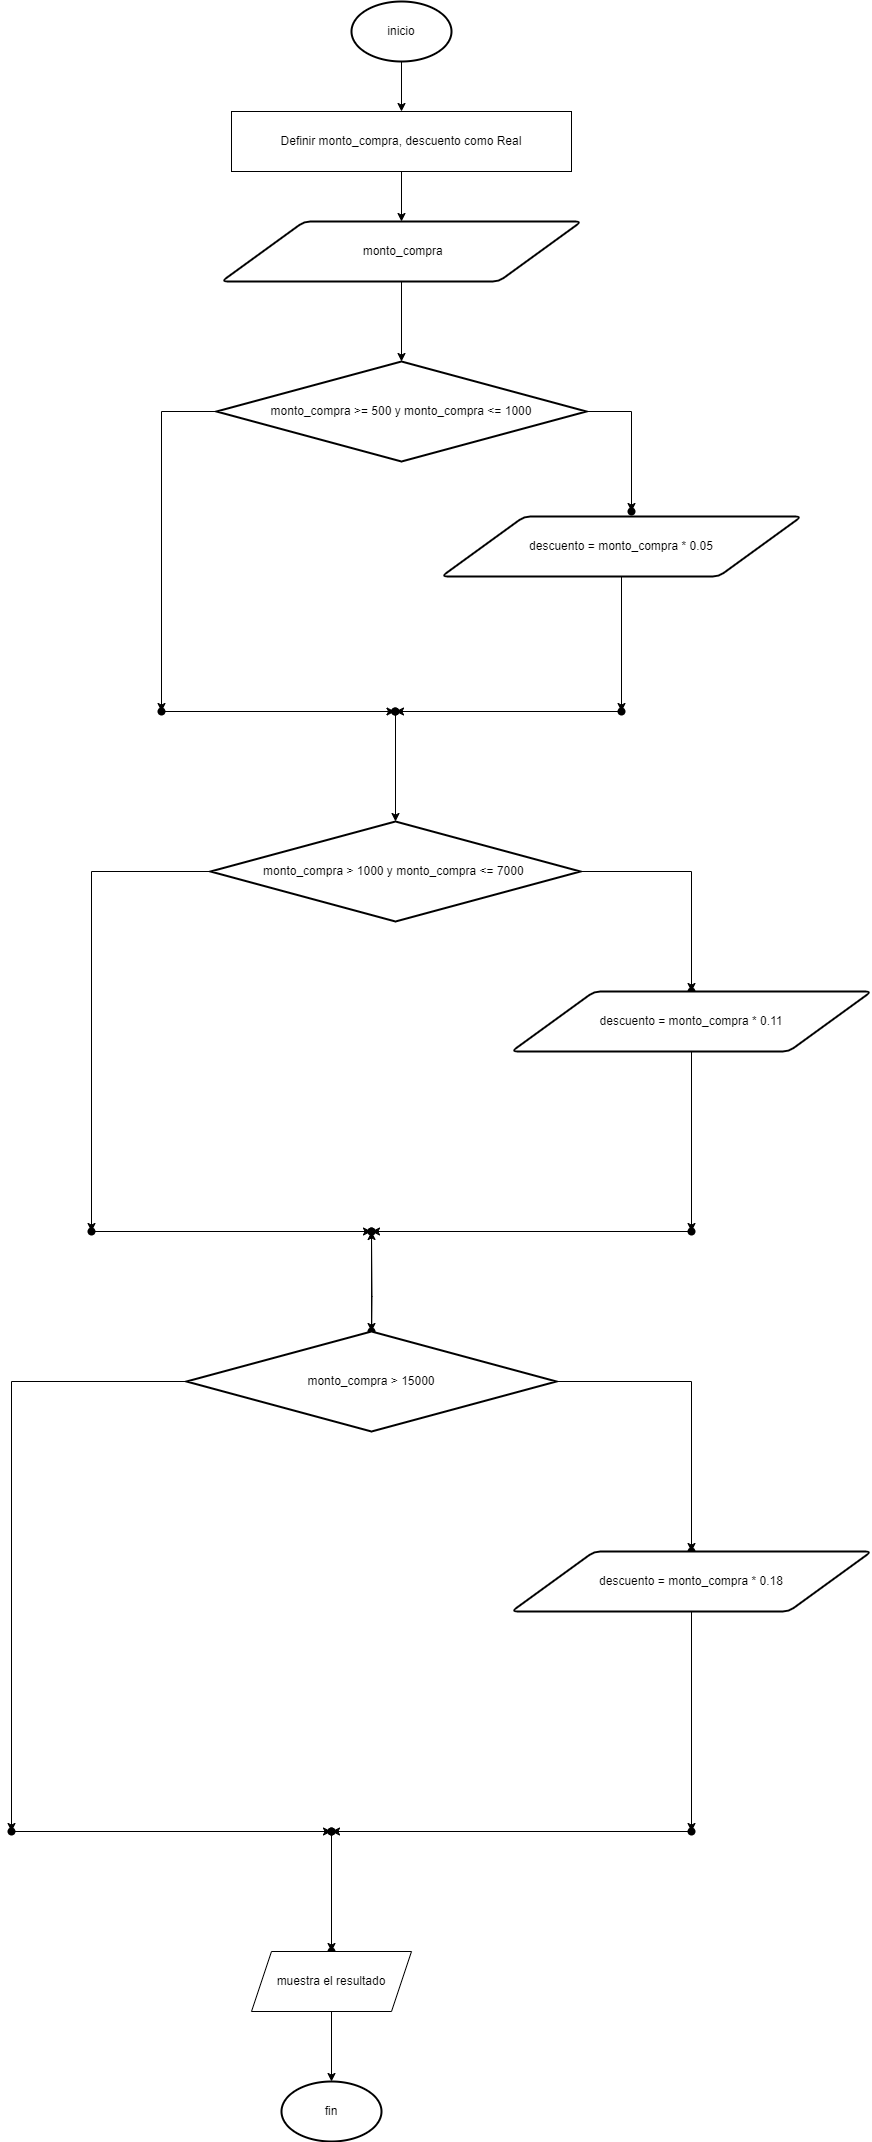

The diagram above was exported from draw.io. Its source (the exported page's mxGraphModel, read from the mxfile embedded in the PNG):
<mxGraphModel dx="937" dy="479" grid="1" gridSize="10" guides="1" tooltips="1" connect="1" arrows="1" fold="1" page="1" pageScale="1" pageWidth="827" pageHeight="1169" math="0" shadow="0">
  <root>
    <mxCell id="0" />
    <mxCell id="1" parent="0" />
    <mxCell id="UQdgrCahcZp7fFT1rFlP-3" value="" style="edgeStyle=orthogonalEdgeStyle;rounded=0;orthogonalLoop=1;jettySize=auto;html=1;" edge="1" parent="1" source="UQdgrCahcZp7fFT1rFlP-1" target="UQdgrCahcZp7fFT1rFlP-2">
      <mxGeometry relative="1" as="geometry" />
    </mxCell>
    <mxCell id="UQdgrCahcZp7fFT1rFlP-1" value="inicio" style="strokeWidth=2;html=1;shape=mxgraph.flowchart.start_1;whiteSpace=wrap;" vertex="1" parent="1">
      <mxGeometry x="380" y="10" width="100" height="60" as="geometry" />
    </mxCell>
    <mxCell id="UQdgrCahcZp7fFT1rFlP-5" value="" style="edgeStyle=orthogonalEdgeStyle;rounded=0;orthogonalLoop=1;jettySize=auto;html=1;" edge="1" parent="1" source="UQdgrCahcZp7fFT1rFlP-2" target="UQdgrCahcZp7fFT1rFlP-4">
      <mxGeometry relative="1" as="geometry" />
    </mxCell>
    <mxCell id="UQdgrCahcZp7fFT1rFlP-2" value="Definir monto_compra, descuento como Real" style="rounded=0;whiteSpace=wrap;html=1;" vertex="1" parent="1">
      <mxGeometry x="260" y="120" width="340" height="60" as="geometry" />
    </mxCell>
    <mxCell id="UQdgrCahcZp7fFT1rFlP-7" value="" style="edgeStyle=orthogonalEdgeStyle;rounded=0;orthogonalLoop=1;jettySize=auto;html=1;" edge="1" parent="1" source="UQdgrCahcZp7fFT1rFlP-4" target="UQdgrCahcZp7fFT1rFlP-6">
      <mxGeometry relative="1" as="geometry" />
    </mxCell>
    <mxCell id="UQdgrCahcZp7fFT1rFlP-4" value="&amp;nbsp;monto_compra" style="shape=parallelogram;html=1;strokeWidth=2;perimeter=parallelogramPerimeter;whiteSpace=wrap;rounded=1;arcSize=12;size=0.23;" vertex="1" parent="1">
      <mxGeometry x="250" y="230" width="360" height="60" as="geometry" />
    </mxCell>
    <mxCell id="UQdgrCahcZp7fFT1rFlP-11" value="" style="edgeStyle=orthogonalEdgeStyle;rounded=0;orthogonalLoop=1;jettySize=auto;html=1;" edge="1" parent="1" source="UQdgrCahcZp7fFT1rFlP-6" target="UQdgrCahcZp7fFT1rFlP-10">
      <mxGeometry relative="1" as="geometry" />
    </mxCell>
    <mxCell id="UQdgrCahcZp7fFT1rFlP-13" value="" style="edgeStyle=orthogonalEdgeStyle;rounded=0;orthogonalLoop=1;jettySize=auto;html=1;" edge="1" parent="1" source="UQdgrCahcZp7fFT1rFlP-6" target="UQdgrCahcZp7fFT1rFlP-12">
      <mxGeometry relative="1" as="geometry" />
    </mxCell>
    <mxCell id="UQdgrCahcZp7fFT1rFlP-6" value="monto_compra &amp;gt;= 500 y monto_compra &amp;lt;= 1000" style="strokeWidth=2;html=1;shape=mxgraph.flowchart.decision;whiteSpace=wrap;" vertex="1" parent="1">
      <mxGeometry x="245" y="370" width="370" height="100" as="geometry" />
    </mxCell>
    <mxCell id="UQdgrCahcZp7fFT1rFlP-15" value="" style="edgeStyle=orthogonalEdgeStyle;rounded=0;orthogonalLoop=1;jettySize=auto;html=1;" edge="1" parent="1" source="UQdgrCahcZp7fFT1rFlP-9" target="UQdgrCahcZp7fFT1rFlP-14">
      <mxGeometry relative="1" as="geometry" />
    </mxCell>
    <mxCell id="UQdgrCahcZp7fFT1rFlP-9" value="descuento = monto_compra * 0.05" style="shape=parallelogram;html=1;strokeWidth=2;perimeter=parallelogramPerimeter;whiteSpace=wrap;rounded=1;arcSize=12;size=0.23;" vertex="1" parent="1">
      <mxGeometry x="470" y="525" width="360" height="60" as="geometry" />
    </mxCell>
    <mxCell id="UQdgrCahcZp7fFT1rFlP-10" value="" style="shape=waypoint;sketch=0;size=6;pointerEvents=1;points=[];fillColor=default;resizable=0;rotatable=0;perimeter=centerPerimeter;snapToPoint=1;strokeWidth=2;" vertex="1" parent="1">
      <mxGeometry x="650" y="510" width="20" height="20" as="geometry" />
    </mxCell>
    <mxCell id="UQdgrCahcZp7fFT1rFlP-17" value="" style="edgeStyle=orthogonalEdgeStyle;rounded=0;orthogonalLoop=1;jettySize=auto;html=1;" edge="1" parent="1" source="UQdgrCahcZp7fFT1rFlP-12" target="UQdgrCahcZp7fFT1rFlP-16">
      <mxGeometry relative="1" as="geometry" />
    </mxCell>
    <mxCell id="UQdgrCahcZp7fFT1rFlP-12" value="" style="shape=waypoint;sketch=0;size=6;pointerEvents=1;points=[];fillColor=default;resizable=0;rotatable=0;perimeter=centerPerimeter;snapToPoint=1;strokeWidth=2;" vertex="1" parent="1">
      <mxGeometry x="180" y="710" width="20" height="20" as="geometry" />
    </mxCell>
    <mxCell id="UQdgrCahcZp7fFT1rFlP-19" value="" style="edgeStyle=orthogonalEdgeStyle;rounded=0;orthogonalLoop=1;jettySize=auto;html=1;" edge="1" parent="1" source="UQdgrCahcZp7fFT1rFlP-14" target="UQdgrCahcZp7fFT1rFlP-18">
      <mxGeometry relative="1" as="geometry" />
    </mxCell>
    <mxCell id="UQdgrCahcZp7fFT1rFlP-14" value="" style="shape=waypoint;sketch=0;size=6;pointerEvents=1;points=[];fillColor=default;resizable=0;rotatable=0;perimeter=centerPerimeter;snapToPoint=1;strokeWidth=2;rounded=1;arcSize=12;" vertex="1" parent="1">
      <mxGeometry x="640" y="710" width="20" height="20" as="geometry" />
    </mxCell>
    <mxCell id="UQdgrCahcZp7fFT1rFlP-16" value="" style="shape=waypoint;sketch=0;size=6;pointerEvents=1;points=[];fillColor=default;resizable=0;rotatable=0;perimeter=centerPerimeter;snapToPoint=1;strokeWidth=2;" vertex="1" parent="1">
      <mxGeometry x="413.5" y="710" width="20" height="20" as="geometry" />
    </mxCell>
    <mxCell id="UQdgrCahcZp7fFT1rFlP-21" value="" style="edgeStyle=orthogonalEdgeStyle;rounded=0;orthogonalLoop=1;jettySize=auto;html=1;" edge="1" parent="1" source="UQdgrCahcZp7fFT1rFlP-18" target="UQdgrCahcZp7fFT1rFlP-20">
      <mxGeometry relative="1" as="geometry" />
    </mxCell>
    <mxCell id="UQdgrCahcZp7fFT1rFlP-18" value="" style="shape=waypoint;sketch=0;size=6;pointerEvents=1;points=[];fillColor=default;resizable=0;rotatable=0;perimeter=centerPerimeter;snapToPoint=1;strokeWidth=2;rounded=1;arcSize=12;" vertex="1" parent="1">
      <mxGeometry x="414" y="710" width="20" height="20" as="geometry" />
    </mxCell>
    <mxCell id="UQdgrCahcZp7fFT1rFlP-23" value="" style="edgeStyle=orthogonalEdgeStyle;rounded=0;orthogonalLoop=1;jettySize=auto;html=1;" edge="1" parent="1" source="UQdgrCahcZp7fFT1rFlP-20" target="UQdgrCahcZp7fFT1rFlP-22">
      <mxGeometry relative="1" as="geometry" />
    </mxCell>
    <mxCell id="UQdgrCahcZp7fFT1rFlP-26" value="" style="edgeStyle=orthogonalEdgeStyle;rounded=0;orthogonalLoop=1;jettySize=auto;html=1;" edge="1" parent="1" source="UQdgrCahcZp7fFT1rFlP-20" target="UQdgrCahcZp7fFT1rFlP-25">
      <mxGeometry relative="1" as="geometry" />
    </mxCell>
    <mxCell id="UQdgrCahcZp7fFT1rFlP-20" value="monto_compra &amp;gt; 1000 y monto_compra &amp;lt;= 7000&amp;nbsp;" style="strokeWidth=2;html=1;shape=mxgraph.flowchart.decision;whiteSpace=wrap;" vertex="1" parent="1">
      <mxGeometry x="239" y="830" width="370" height="100" as="geometry" />
    </mxCell>
    <mxCell id="UQdgrCahcZp7fFT1rFlP-22" value="" style="shape=waypoint;sketch=0;size=6;pointerEvents=1;points=[];fillColor=default;resizable=0;rotatable=0;perimeter=centerPerimeter;snapToPoint=1;strokeWidth=2;" vertex="1" parent="1">
      <mxGeometry x="710" y="990" width="20" height="20" as="geometry" />
    </mxCell>
    <mxCell id="UQdgrCahcZp7fFT1rFlP-28" value="" style="edgeStyle=orthogonalEdgeStyle;rounded=0;orthogonalLoop=1;jettySize=auto;html=1;" edge="1" parent="1" source="UQdgrCahcZp7fFT1rFlP-24" target="UQdgrCahcZp7fFT1rFlP-27">
      <mxGeometry relative="1" as="geometry" />
    </mxCell>
    <mxCell id="UQdgrCahcZp7fFT1rFlP-24" value="descuento = monto_compra * 0.11" style="shape=parallelogram;html=1;strokeWidth=2;perimeter=parallelogramPerimeter;whiteSpace=wrap;rounded=1;arcSize=12;size=0.23;" vertex="1" parent="1">
      <mxGeometry x="540" y="1000" width="360" height="60" as="geometry" />
    </mxCell>
    <mxCell id="UQdgrCahcZp7fFT1rFlP-30" value="" style="edgeStyle=orthogonalEdgeStyle;rounded=0;orthogonalLoop=1;jettySize=auto;html=1;" edge="1" parent="1" source="UQdgrCahcZp7fFT1rFlP-25" target="UQdgrCahcZp7fFT1rFlP-29">
      <mxGeometry relative="1" as="geometry" />
    </mxCell>
    <mxCell id="UQdgrCahcZp7fFT1rFlP-25" value="" style="shape=waypoint;sketch=0;size=6;pointerEvents=1;points=[];fillColor=default;resizable=0;rotatable=0;perimeter=centerPerimeter;snapToPoint=1;strokeWidth=2;" vertex="1" parent="1">
      <mxGeometry x="110" y="1230" width="20" height="20" as="geometry" />
    </mxCell>
    <mxCell id="UQdgrCahcZp7fFT1rFlP-32" value="" style="edgeStyle=orthogonalEdgeStyle;rounded=0;orthogonalLoop=1;jettySize=auto;html=1;" edge="1" parent="1" source="UQdgrCahcZp7fFT1rFlP-27" target="UQdgrCahcZp7fFT1rFlP-31">
      <mxGeometry relative="1" as="geometry" />
    </mxCell>
    <mxCell id="UQdgrCahcZp7fFT1rFlP-27" value="" style="shape=waypoint;sketch=0;size=6;pointerEvents=1;points=[];fillColor=default;resizable=0;rotatable=0;perimeter=centerPerimeter;snapToPoint=1;strokeWidth=2;rounded=1;arcSize=12;" vertex="1" parent="1">
      <mxGeometry x="710" y="1230" width="20" height="20" as="geometry" />
    </mxCell>
    <mxCell id="UQdgrCahcZp7fFT1rFlP-29" value="" style="shape=waypoint;sketch=0;size=6;pointerEvents=1;points=[];fillColor=default;resizable=0;rotatable=0;perimeter=centerPerimeter;snapToPoint=1;strokeWidth=2;" vertex="1" parent="1">
      <mxGeometry x="390" y="1230" width="20" height="20" as="geometry" />
    </mxCell>
    <mxCell id="UQdgrCahcZp7fFT1rFlP-34" value="" style="edgeStyle=orthogonalEdgeStyle;rounded=0;orthogonalLoop=1;jettySize=auto;html=1;" edge="1" parent="1" source="UQdgrCahcZp7fFT1rFlP-31" target="UQdgrCahcZp7fFT1rFlP-33">
      <mxGeometry relative="1" as="geometry" />
    </mxCell>
    <mxCell id="UQdgrCahcZp7fFT1rFlP-31" value="" style="shape=waypoint;sketch=0;size=6;pointerEvents=1;points=[];fillColor=default;resizable=0;rotatable=0;perimeter=centerPerimeter;snapToPoint=1;strokeWidth=2;rounded=1;arcSize=12;" vertex="1" parent="1">
      <mxGeometry x="390" y="1230" width="20" height="20" as="geometry" />
    </mxCell>
    <mxCell id="UQdgrCahcZp7fFT1rFlP-33" value="" style="shape=waypoint;sketch=0;size=6;pointerEvents=1;points=[];fillColor=default;resizable=0;rotatable=0;perimeter=centerPerimeter;snapToPoint=1;strokeWidth=2;rounded=1;arcSize=12;" vertex="1" parent="1">
      <mxGeometry x="390" y="1330" width="20" height="20" as="geometry" />
    </mxCell>
    <mxCell id="UQdgrCahcZp7fFT1rFlP-36" value="" style="edgeStyle=orthogonalEdgeStyle;rounded=0;orthogonalLoop=1;jettySize=auto;html=1;" edge="1" parent="1" target="UQdgrCahcZp7fFT1rFlP-31">
      <mxGeometry relative="1" as="geometry">
        <mxPoint x="400" y="1360" as="sourcePoint" />
      </mxGeometry>
    </mxCell>
    <mxCell id="UQdgrCahcZp7fFT1rFlP-38" value="" style="edgeStyle=orthogonalEdgeStyle;rounded=0;orthogonalLoop=1;jettySize=auto;html=1;" edge="1" parent="1" source="UQdgrCahcZp7fFT1rFlP-35" target="UQdgrCahcZp7fFT1rFlP-37">
      <mxGeometry relative="1" as="geometry" />
    </mxCell>
    <mxCell id="UQdgrCahcZp7fFT1rFlP-41" value="" style="edgeStyle=orthogonalEdgeStyle;rounded=0;orthogonalLoop=1;jettySize=auto;html=1;" edge="1" parent="1" source="UQdgrCahcZp7fFT1rFlP-35" target="UQdgrCahcZp7fFT1rFlP-40">
      <mxGeometry relative="1" as="geometry" />
    </mxCell>
    <mxCell id="UQdgrCahcZp7fFT1rFlP-35" value="monto_compra &amp;gt; 15000" style="strokeWidth=2;html=1;shape=mxgraph.flowchart.decision;whiteSpace=wrap;" vertex="1" parent="1">
      <mxGeometry x="215" y="1340" width="370" height="100" as="geometry" />
    </mxCell>
    <mxCell id="UQdgrCahcZp7fFT1rFlP-37" value="" style="shape=waypoint;sketch=0;size=6;pointerEvents=1;points=[];fillColor=default;resizable=0;rotatable=0;perimeter=centerPerimeter;snapToPoint=1;strokeWidth=2;" vertex="1" parent="1">
      <mxGeometry x="710" y="1550" width="20" height="20" as="geometry" />
    </mxCell>
    <mxCell id="UQdgrCahcZp7fFT1rFlP-43" value="" style="edgeStyle=orthogonalEdgeStyle;rounded=0;orthogonalLoop=1;jettySize=auto;html=1;" edge="1" parent="1" source="UQdgrCahcZp7fFT1rFlP-39" target="UQdgrCahcZp7fFT1rFlP-42">
      <mxGeometry relative="1" as="geometry" />
    </mxCell>
    <mxCell id="UQdgrCahcZp7fFT1rFlP-39" value="descuento = monto_compra * 0.18" style="shape=parallelogram;html=1;strokeWidth=2;perimeter=parallelogramPerimeter;whiteSpace=wrap;rounded=1;arcSize=12;size=0.23;" vertex="1" parent="1">
      <mxGeometry x="540" y="1560" width="360" height="60" as="geometry" />
    </mxCell>
    <mxCell id="UQdgrCahcZp7fFT1rFlP-45" value="" style="edgeStyle=orthogonalEdgeStyle;rounded=0;orthogonalLoop=1;jettySize=auto;html=1;" edge="1" parent="1" source="UQdgrCahcZp7fFT1rFlP-40" target="UQdgrCahcZp7fFT1rFlP-44">
      <mxGeometry relative="1" as="geometry" />
    </mxCell>
    <mxCell id="UQdgrCahcZp7fFT1rFlP-40" value="" style="shape=waypoint;sketch=0;size=6;pointerEvents=1;points=[];fillColor=default;resizable=0;rotatable=0;perimeter=centerPerimeter;snapToPoint=1;strokeWidth=2;" vertex="1" parent="1">
      <mxGeometry x="30" y="1830" width="20" height="20" as="geometry" />
    </mxCell>
    <mxCell id="UQdgrCahcZp7fFT1rFlP-47" value="" style="edgeStyle=orthogonalEdgeStyle;rounded=0;orthogonalLoop=1;jettySize=auto;html=1;" edge="1" parent="1" source="UQdgrCahcZp7fFT1rFlP-42" target="UQdgrCahcZp7fFT1rFlP-46">
      <mxGeometry relative="1" as="geometry" />
    </mxCell>
    <mxCell id="UQdgrCahcZp7fFT1rFlP-42" value="" style="shape=waypoint;sketch=0;size=6;pointerEvents=1;points=[];fillColor=default;resizable=0;rotatable=0;perimeter=centerPerimeter;snapToPoint=1;strokeWidth=2;rounded=1;arcSize=12;" vertex="1" parent="1">
      <mxGeometry x="710" y="1830" width="20" height="20" as="geometry" />
    </mxCell>
    <mxCell id="UQdgrCahcZp7fFT1rFlP-44" value="" style="shape=waypoint;sketch=0;size=6;pointerEvents=1;points=[];fillColor=default;resizable=0;rotatable=0;perimeter=centerPerimeter;snapToPoint=1;strokeWidth=2;" vertex="1" parent="1">
      <mxGeometry x="350" y="1830" width="20" height="20" as="geometry" />
    </mxCell>
    <mxCell id="UQdgrCahcZp7fFT1rFlP-49" value="" style="edgeStyle=orthogonalEdgeStyle;rounded=0;orthogonalLoop=1;jettySize=auto;html=1;" edge="1" parent="1" source="UQdgrCahcZp7fFT1rFlP-46" target="UQdgrCahcZp7fFT1rFlP-48">
      <mxGeometry relative="1" as="geometry" />
    </mxCell>
    <mxCell id="UQdgrCahcZp7fFT1rFlP-46" value="" style="shape=waypoint;sketch=0;size=6;pointerEvents=1;points=[];fillColor=default;resizable=0;rotatable=0;perimeter=centerPerimeter;snapToPoint=1;strokeWidth=2;rounded=1;arcSize=12;" vertex="1" parent="1">
      <mxGeometry x="350" y="1830" width="20" height="20" as="geometry" />
    </mxCell>
    <mxCell id="UQdgrCahcZp7fFT1rFlP-48" value="" style="shape=waypoint;sketch=0;size=6;pointerEvents=1;points=[];fillColor=default;resizable=0;rotatable=0;perimeter=centerPerimeter;snapToPoint=1;strokeWidth=2;rounded=1;arcSize=12;" vertex="1" parent="1">
      <mxGeometry x="350" y="1950" width="20" height="20" as="geometry" />
    </mxCell>
    <mxCell id="UQdgrCahcZp7fFT1rFlP-52" value="" style="edgeStyle=orthogonalEdgeStyle;rounded=0;orthogonalLoop=1;jettySize=auto;html=1;" edge="1" parent="1" source="UQdgrCahcZp7fFT1rFlP-50" target="UQdgrCahcZp7fFT1rFlP-51">
      <mxGeometry relative="1" as="geometry" />
    </mxCell>
    <mxCell id="UQdgrCahcZp7fFT1rFlP-50" value="muestra el resultado" style="shape=parallelogram;perimeter=parallelogramPerimeter;whiteSpace=wrap;html=1;fixedSize=1;" vertex="1" parent="1">
      <mxGeometry x="280" y="1960" width="160" height="60" as="geometry" />
    </mxCell>
    <mxCell id="UQdgrCahcZp7fFT1rFlP-51" value="fin" style="strokeWidth=2;html=1;shape=mxgraph.flowchart.start_1;whiteSpace=wrap;" vertex="1" parent="1">
      <mxGeometry x="310" y="2090" width="100" height="60" as="geometry" />
    </mxCell>
  </root>
</mxGraphModel>